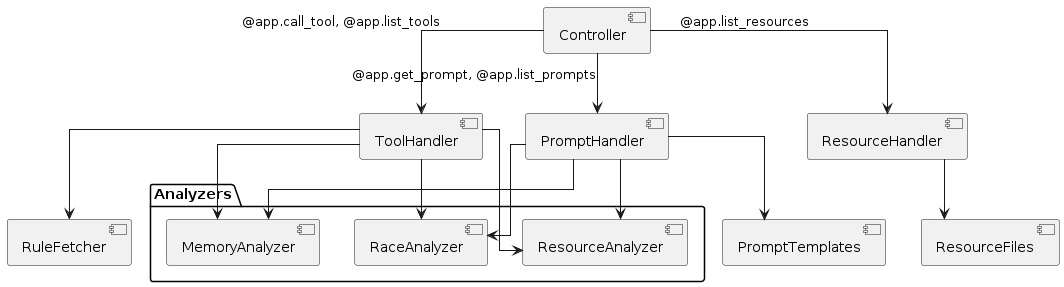

The diagram above was rendered by PlantUML. Its source (embedded in the PNG):
@startuml
top to bottom direction
skinparam linetype ortho
skinparam ComponentSpacing 130
skinparam NodeSpacing 100
skinparam PackagePadding 80

component "Controller" as CONTROLLER
component "ToolHandler"
component "PromptHandler"
component "ResourceHandler"
package "Analyzers" {
  component "MemoryAnalyzer"
  component "ResourceAnalyzer"
  component "RaceAnalyzer"
}
component "RuleFetcher"
component "PromptTemplates"
component "ResourceFiles"

CONTROLLER --> ToolHandler : @app.call_tool, @app.list_tools
CONTROLLER --> PromptHandler : @app.get_prompt, @app.list_prompts
CONTROLLER --> ResourceHandler : @app.list_resources

ToolHandler --> MemoryAnalyzer
ToolHandler --> ResourceAnalyzer
ToolHandler --> RaceAnalyzer
ToolHandler --> RuleFetcher

PromptHandler --> PromptTemplates
PromptHandler --> MemoryAnalyzer
PromptHandler --> ResourceAnalyzer
PromptHandler --> RaceAnalyzer

ResourceHandler --> ResourceFiles

@enduml